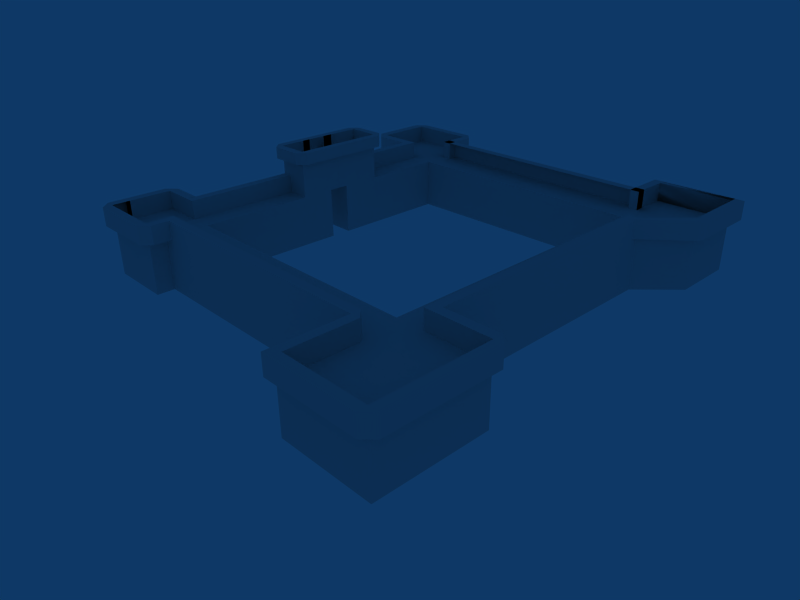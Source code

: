 # Source: castle2.blend  (saved by Blender 2.83.19; exported with 4.5.12 LTS)
import bpy
from mathutils import Matrix  # noqa: F401  (used for matrix-valued properties, if any)

bpy.ops.wm.read_factory_settings(use_empty=True)
scene = bpy.context.scene
scene.name = 'Scene'

# ---- collections
col_collection_1 = bpy.data.collections.new('Collection 1'); scene.collection.children.link(col_collection_1)

# ---- materials (node trees are filled in below, after node groups)
mat_material_001 = bpy.data.materials.new('Material.001')
mat_material_001.alpha_threshold = 0.0
mat_material_001.roughness = 0.5
mat_material_001.specular_intensity = 0.0
mat_material_001.line_color = (0.0, 0.0, 0.0, 1.0)

# ---- material node trees

# ---- world
world_world = bpy.data.worlds.new('World'); scene.world = world_world
world_world.color = (0.05656, 0.2208, 0.4)
world_world.use_sun_shadow = False
world_world.sun_shadow_jitter_overblur = 0.0
world_world.cycles.sampling_method = 'MANUAL'
world_world.cycles.sample_map_resolution = 256

# ---- cameras
cam_camera = bpy.data.cameras.new('Camera')
cam_camera.passepartout_alpha = 0.2
cam_camera.clip_end = 100.0
cam_camera.lens = 35.0
cam_camera.ortho_scale = 7.314
cam_camera.show_passepartout = False
cam_camera.show_safe_areas = True
cam_camera.dof.focus_distance = 0.0
cam_camera.dof.aperture_fstop = 128.0

# ---- lights
light_spot = bpy.data.lights.new('Spot', 'POINT')
light_spot.transmission_factor = 0.0
light_spot.cutoff_distance = 30.0
light_spot.energy = 246.0
light_spot.shadow_buffer_clip_start = 1.001
light_spot.shadow_soft_size = 1.0
light_spot.shadow_maximum_resolution = 0.006
light_spot.use_absolute_resolution = True
light_spot.cycles.use_multiple_importance_sampling = False

# ---- meshes
me_cube_002 = bpy.data.meshes.new('Cube.002')
me_cube_002.from_pydata([(10.0, 1.0, -2.0), (10.0, -1.0, -2.0), (-10.0, -1.0, -2.0), (-10.0, 1.0, -2.0), (10.0, 1.0, 2.0), (10.0, -1.0, 2.0), (-10.0, -1.0, 2.0), (-10.0, 1.0, 2.0), (15.7, 1.0, -2.0), (15.7, 1.0, 2.0), (15.7, -1.0, -2.0), (15.7, -1.0, 2.0), (15.7, 3.98, -2.0), (10.0, 3.98, -2.0), (15.7, 3.98, 2.0), (10.0, 3.98, 2.0), (10.02, -3.824, 2.0), (12.87, -3.824, 2.0), (12.87, -3.824, -2.0), (10.02, -3.824, -2.0), (10.02, -23.67, -2.0), (10.02, -23.67, 2.0), (12.87, -23.67, -2.0), (12.87, -23.67, 2.0), (10.02, -26.91, 2.0), (12.87, -26.91, 2.0), (12.87, -26.91, -2.0), (10.02, -26.91, -2.0), (-10.01, -26.91, 2.0), (-10.01, -26.91, -2.0), (-10.01, -23.69, -2.0), (-10.01, -23.69, 2.0), (16.99, -26.91, -2.0), (16.99, -23.67, -2.0), (16.99, -26.91, 2.0), (16.99, -23.67, 2.0), (16.99, -31.83, 2.0), (12.87, -31.83, 2.0), (16.99, -31.83, -2.0), (12.87, -31.83, -2.0), (10.02, -31.83, 2.0), (10.02, -31.83, -2.0), (-12.55, 1.0, -2.0), (-12.55, 1.0, 2.0), (-12.55, -1.0, -2.0), (-12.55, -1.0, 2.0), (-15.53, -1.0, -2.0), (-15.53, 1.0, -2.0), (-15.53, -1.0, 2.0), (-15.53, 1.0, 2.0), (-15.53, 3.569, -2.0), (-15.53, 3.569, 2.0), (-12.55, 3.569, 2.0), (-12.55, 3.569, -2.0), (-10.0, 3.569, 2.0), (-10.0, 3.569, -2.0), (-12.55, -23.69, -2.0), (-10.01, -23.69, -2.0), (-12.55, -23.69, 2.0), (-10.01, -23.69, 2.0), (-12.55, -23.69, 2.0), (-12.55, -23.69, -2.0), (-12.54, -26.91, 2.0), (-12.54, -26.91, -2.0), (-15.16, -26.91, -2.0), (-15.16, -26.91, 2.0), (-15.16, -23.67, -2.0), (-15.16, -23.67, 2.0), (-15.16, -28.27, -2.0), (-12.54, -28.27, -2.0), (-15.16, -28.27, 2.0), (-12.54, -28.27, 2.0), (-10.01, -28.27, -2.0), (-10.01, -28.27, 2.0), (10.0, 1.0, 3.43), (-10.0, 1.0, 3.43), (15.7, 1.0, 3.43), (15.7, -1.0, 3.43), (15.7, 3.98, 3.43), (10.0, 3.98, 3.43), (12.87, -3.824, 3.43), (12.87, -23.67, 3.43), (10.02, -26.91, 3.43), (-10.01, -26.91, 3.43), (16.99, -26.91, 3.43), (16.99, -23.67, 3.43), (16.99, -31.83, 3.43), (12.87, -31.83, 3.43), (10.02, -31.83, 3.43), (-15.53, -1.0, 3.43), (-15.53, 1.0, 3.43), (-12.55, -1.0, 3.43), (-15.53, 3.569, 3.43), (-12.55, 3.569, 3.43), (-10.0, 3.569, 3.43), (-12.55, -23.69, 3.43), (-12.55, -23.69, 3.43), (-15.16, -23.67, 3.43), (-15.16, -26.91, 3.43), (-15.16, -28.27, 3.43), (-12.54, -28.27, 3.43), (-10.01, -28.27, 3.43), (-9.302, -28.27, 2.0), (-9.302, -26.91, 2.0), (-9.302, -26.91, 3.43), (-9.302, -28.27, 3.43), (-12.54, -28.98, 2.0), (-10.01, -28.98, 2.0), (-10.01, -28.98, 3.43), (-12.54, -28.98, 3.43), (-15.16, -28.98, 2.0), (-12.54, -28.98, 2.0), (-12.54, -28.98, 3.43), (-15.16, -28.98, 3.43), (-15.87, -28.27, 2.0), (-15.87, -26.91, 2.0), (-15.87, -26.91, 3.43), (-15.87, -28.27, 3.43), (-15.87, -23.67, 2.0), (-15.87, -26.91, 2.0), (-15.87, -26.91, 3.43), (-15.87, -23.67, 3.43), (-12.54, -22.98, 2.0), (-15.15, -22.96, 2.0), (-15.15, -22.96, 3.43), (-12.54, -22.98, 3.43), (-11.84, -23.68, 2.0), (-11.84, -0.9998, 2.0), (-11.84, -0.9998, 3.43), (-11.84, -23.68, 3.43), (-10.0, 4.279, 2.0), (-12.55, 4.279, 2.0), (-12.55, 4.279, 3.43), (-10.0, 4.279, 3.43), (-9.29, 1.0, 2.0), (-9.29, 3.569, 2.0), (-9.29, 3.569, 3.43), (-9.29, 1.0, 3.43), (-12.55, 4.279, 2.0), (-15.53, 4.279, 2.0), (-15.53, 4.279, 3.43), (-12.55, 4.279, 3.43), (-16.28, 1.0, 2.0), (-16.28, 3.569, 2.0), (-16.28, 3.569, 3.43), (-16.28, 1.0, 3.43), (-15.53, -1.71, 2.0), (-12.55, -1.71, 2.0), (-12.55, -1.71, 3.43), (-15.53, -1.71, 3.43), (-16.28, 1.0, 2.0), (-16.28, -1.0, 2.0), (-16.28, -1.0, 3.43), (-16.28, 1.0, 3.43), (10.02, -32.54, 2.0), (12.87, -32.54, 2.0), (12.87, -32.54, 3.43), (10.02, -32.54, 3.43), (10.73, -31.83, 2.0), (10.73, -26.91, 2.0), (10.73, -26.91, 3.43), (10.73, -31.83, 3.43), (17.7, -31.83, 2.0), (17.7, -26.91, 2.0), (17.7, -26.91, 3.43), (17.7, -31.83, 3.43), (12.87, -32.54, 2.0), (16.99, -32.54, 2.0), (16.99, -32.54, 3.43), (12.87, -32.54, 3.43), (16.99, -22.96, 2.0), (12.87, -22.96, 2.0), (12.87, -22.96, 3.43), (16.99, -22.96, 3.43), (17.7, -26.91, 2.0), (17.7, -23.67, 2.0), (17.7, -23.67, 3.43), (17.7, -26.91, 3.43), (10.02, -26.2, 2.0), (-10.01, -26.2, 2.0), (-10.01, -26.2, 3.43), (10.02, -26.2, 3.43), (12.16, -3.824, 2.0), (12.16, -23.67, 2.0), (12.16, -23.67, 3.43), (12.16, -3.824, 3.43), (12.87, -4.326, 2.0), (16.2, -1.502, 2.0), (16.2, -1.502, 3.43), (12.87, -4.326, 3.43), (9.29, 3.98, 2.0), (9.29, 1.0, 2.0), (9.29, 1.0, 3.43), (9.29, 3.98, 3.43), (16.41, 3.98, 2.0), (16.41, 1.0, 2.0), (16.41, 1.0, 3.43), (16.41, 3.98, 3.43), (16.41, -1.0, 2.0), (16.41, 1.0, 2.0), (16.41, 1.0, 3.43), (16.41, -1.0, 3.43), (10.0, 1.71, 2.0), (-10.0, 1.71, 2.0), (-10.0, 1.71, 3.43), (10.0, 1.71, 3.43), (15.7, 4.472, 2.0), (16.41, 4.472, 2.0), (16.41, 4.472, 3.43), (15.7, 4.472, 3.43), (10.0, 4.472, 2.0), (9.29, 4.472, 2.0), (9.29, 4.472, 3.43), (10.0, 4.472, 3.43), (-10.0, -1.0, -2.0), (-10.0, -1.0, 2.0), (-12.55, -1.0, 2.0), (-12.55, -1.0, -2.0), (-12.55, -1.0, 3.43), (-11.84, -0.9998, 3.43), (-11.84, -0.9998, 2.0), (-12.55, -1.0, 2.0), (-12.55, -7.499, 3.43), (-12.55, -7.499, 2.0), (-11.84, -7.499, 2.0), (-11.84, -7.499, 3.43), (-9.999, -7.499, -2.0), (-12.55, -7.499, -2.0), (-12.55, -7.499, 2.0), (-9.999, -7.499, 2.0), (-11.84, -14.86, 2.0), (-11.84, -14.86, 3.43), (-12.55, -14.86, 3.43), (-12.55, -14.86, 2.0), (-10.01, -14.86, -2.0), (-10.01, -14.86, 2.0), (-12.55, -14.86, -2.0), (-10.01, -12.22, -2.0), (-12.55, -12.22, -2.0), (-12.55, -12.22, 2.0), (-10.01, -12.22, 2.0), (-9.999, -10.6, -2.0), (-9.999, -10.6, 2.0), (-12.55, -10.6, 2.0), (-12.55, -10.6, -2.0), (-9.999, -10.6, 4.789), (-12.55, -10.6, 4.789), (-12.55, -7.499, 4.789), (-9.999, -7.499, 4.789), (-10.01, -12.22, 4.789), (-12.55, -12.22, 4.789), (-10.01, -14.86, 4.789), (-12.55, -14.86, 4.789), (-10.01, -11.37, 2.0), (-10.01, -11.37, 4.789), (-12.55, -11.37, 4.789), (-12.55, -11.37, 2.0), (-12.55, -11.37, 4.789), (-12.55, -11.37, 2.0), (-9.999, -11.37, 4.789), (-9.999, -11.37, 2.0), (-9.999, -10.6, 4.789), (-12.55, -10.6, 4.789), (-12.55, -11.37, 4.789), (-9.999, -11.37, 4.789), (-12.55, -12.22, 4.789), (-10.01, -12.22, 4.789), (-10.01, -11.37, 4.789), (-12.55, -11.37, 4.789), (-12.55, -14.86, 4.789), (-10.01, -14.86, 4.789), (-10.01, -12.22, 4.789), (-12.55, -12.22, 4.789), (-9.999, -7.499, 4.789), (-12.55, -7.499, 4.789), (-12.55, -10.6, 4.789), (-9.999, -10.6, 4.789), (-9.999, -10.6, 5.702), (-12.55, -10.6, 5.702), (-12.55, -11.37, 5.702), (-9.999, -11.37, 5.702), (-12.55, -12.22, 5.702), (-10.01, -12.22, 5.702), (-10.01, -11.37, 5.702), (-12.55, -11.37, 5.702), (-12.55, -14.86, 5.702), (-10.01, -14.86, 5.702), (-10.01, -12.22, 5.702), (-12.55, -12.22, 5.702), (-9.999, -7.499, 5.702), (-12.55, -7.499, 5.702), (-12.55, -10.6, 5.702), (-9.999, -10.6, 5.702), (-10.01, -14.86, 4.789), (-10.01, -14.86, 5.702), (-12.55, -14.86, 5.702), (-12.55, -14.86, 4.789), (-10.01, -15.48, 4.789), (-12.55, -15.48, 4.789), (-12.55, -15.48, 5.702), (-10.01, -15.48, 5.702), (-12.55, -14.86, 4.789), (-12.55, -14.86, 5.702), (-12.55, -14.86, 5.702), (-12.55, -14.86, 4.789), (-12.55, -14.86, 5.702), (-10.01, -14.86, 5.702), (-10.01, -14.86, 5.702), (-12.55, -14.86, 5.702), (-10.01, -14.86, 5.702), (-10.01, -14.86, 4.789), (-10.01, -14.86, 4.789), (-10.01, -14.86, 5.702), (-9.382, -7.499, 4.789), (-9.382, -10.6, 4.789), (-9.382, -10.6, 5.702), (-9.382, -7.499, 5.702), (-13.17, -10.6, 4.789), (-13.17, -7.499, 4.789), (-13.17, -7.499, 5.702), (-13.17, -10.6, 5.702), (-12.55, -6.882, 4.789), (-9.999, -6.882, 4.789), (-9.999, -6.882, 5.702), (-12.55, -6.882, 5.702), (-13.16, -14.86, 4.789), (-13.16, -12.22, 4.789), (-13.16, -12.22, 5.702), (-13.16, -14.86, 5.702), (-9.39, -12.22, 4.789), (-9.39, -14.86, 4.789), (-9.39, -14.86, 5.702), (-9.39, -12.22, 5.702), (-13.16, -12.22, 4.789), (-13.16, -11.37, 4.789), (-13.16, -11.37, 5.702), (-13.16, -12.22, 5.702), (-12.55, -10.75, 4.789), (-10.01, -10.75, 4.789), (-10.01, -10.75, 5.702), (-12.55, -10.75, 5.702), (-9.39, -11.37, 4.789), (-9.39, -12.22, 4.789), (-9.39, -12.22, 5.702), (-9.39, -11.37, 5.702), (-10.01, -12.84, 4.789), (-12.55, -12.84, 4.789), (-12.55, -12.84, 5.702), (-10.01, -12.84, 5.702), (-9.382, -10.6, 4.789), (-9.382, -11.37, 4.789), (-9.382, -11.37, 5.702), (-9.382, -10.6, 5.702), (-13.17, -11.37, 4.789), (-13.17, -10.6, 4.789), (-13.17, -10.6, 5.702), (-13.17, -11.37, 5.702), (-12.55, -9.983, 4.789), (-9.999, -9.983, 4.789), (-9.999, -9.983, 5.702), (-12.55, -9.983, 5.702)], [], [(0, 1, 2, 3), (4, 7, 6, 5), (1, 5, 6, 2), (4, 0, 3, 7), (4, 5, 11, 9), (1, 0, 8, 10), (8, 9, 11, 10), (8, 0, 13, 12), (9, 8, 12, 14), (4, 9, 14, 15), (0, 4, 15, 13), (13, 15, 14, 12), (11, 5, 16, 17), (10, 11, 17, 18), (1, 10, 18, 19), (5, 1, 19, 16), (16, 19, 20, 21), (19, 18, 22, 20), (18, 17, 23, 22), (17, 16, 21, 23), (23, 21, 24, 25), (20, 22, 26, 27), (27, 24, 28, 29), (20, 27, 29, 30), (24, 21, 31, 28), (21, 20, 30, 31), (26, 22, 33, 32), (23, 25, 34, 35), (22, 23, 35, 33), (33, 35, 34, 32), (34, 25, 37, 36), (32, 34, 36, 38), (26, 32, 38, 39), (24, 27, 41, 40), (27, 26, 39, 41), (25, 24, 40, 37), (37, 39, 38, 36), (40, 41, 39, 37), (6, 7, 43, 45), (3, 2, 44, 42), (42, 44, 46, 47), (45, 43, 49, 48), (44, 45, 48, 46), (46, 48, 49, 47), (47, 49, 51, 50), (49, 43, 52, 51), (42, 47, 50, 53), (43, 7, 54, 52), (3, 42, 53, 55), (7, 3, 55, 54), (52, 53, 50, 51), (54, 55, 53, 52), (57, 59, 58, 56), (31, 30, 61, 60), (28, 31, 60, 62), (30, 29, 63, 61), (61, 63, 64, 66), (62, 60, 67, 65), (60, 61, 66, 67), (67, 66, 64, 65), (64, 63, 69, 68), (65, 64, 68, 70), (62, 65, 70, 71), (63, 29, 72, 69), (28, 62, 71, 73), (29, 28, 73, 72), (69, 71, 70, 68), (72, 73, 71, 69), (28, 103, 102, 73), (83, 104, 103, 28), (101, 105, 104, 83), (73, 102, 105, 101), (102, 103, 104, 105), (73, 107, 106, 71), (101, 108, 107, 73), (100, 109, 108, 101), (71, 106, 109, 100), (106, 107, 108, 109), (71, 111, 110, 70), (100, 112, 111, 71), (99, 113, 112, 100), (110, 111, 112, 113), (65, 115, 114, 70), (98, 116, 115, 65), (99, 117, 116, 98), (114, 115, 116, 117), (65, 119, 118, 67), (98, 120, 119, 65), (97, 121, 120, 98), (67, 118, 121, 97), (118, 119, 120, 121), (67, 123, 122, 60), (97, 124, 123, 67), (96, 125, 124, 97), (60, 122, 125, 96), (122, 123, 124, 125), (58, 126, 129, 95), (52, 131, 130, 54), (93, 132, 131, 52), (94, 133, 132, 93), (54, 130, 133, 94), (130, 131, 132, 133), (54, 135, 134, 7), (94, 136, 135, 54), (75, 137, 136, 94), (7, 134, 137, 75), (134, 135, 136, 137), (51, 139, 138, 52), (92, 140, 139, 51), (93, 141, 140, 92), (52, 138, 141, 93), (138, 139, 140, 141), (51, 143, 142, 49), (92, 144, 143, 51), (90, 145, 144, 92), (49, 142, 145, 90), (142, 143, 144, 145), (45, 147, 146, 48), (91, 148, 147, 45), (89, 149, 148, 91), (48, 146, 149, 89), (146, 147, 148, 149), (48, 151, 150, 49), (89, 152, 151, 48), (90, 153, 152, 89), (49, 150, 153, 90), (150, 151, 152, 153), (37, 155, 154, 40), (87, 156, 155, 37), (88, 157, 156, 87), (40, 154, 157, 88), (154, 155, 156, 157), (24, 159, 158, 40), (82, 160, 159, 24), (88, 161, 160, 82), (40, 158, 161, 88), (158, 159, 160, 161), (34, 163, 162, 36), (84, 164, 163, 34), (86, 165, 164, 84), (36, 162, 165, 86), (162, 163, 164, 165), (36, 167, 166, 37), (86, 168, 167, 36), (87, 169, 168, 86), (37, 166, 169, 87), (166, 167, 168, 169), (23, 171, 170, 35), (81, 172, 171, 23), (85, 173, 172, 81), (35, 170, 173, 85), (170, 171, 172, 173), (35, 175, 174, 34), (85, 176, 175, 35), (84, 177, 176, 85), (34, 174, 177, 84), (174, 175, 176, 177), (28, 179, 178, 24), (83, 180, 179, 28), (82, 181, 180, 83), (24, 178, 181, 82), (178, 179, 180, 181), (23, 183, 182, 17), (81, 184, 183, 23), (80, 185, 184, 81), (17, 182, 185, 80), (182, 183, 184, 185), (11, 187, 186, 17), (77, 188, 187, 11), (80, 189, 188, 77), (17, 186, 189, 80), (186, 187, 188, 189), (4, 191, 190, 15), (74, 192, 191, 4), (79, 193, 192, 74), (190, 191, 192, 193), (9, 195, 194, 14), (76, 196, 195, 9), (78, 197, 196, 76), (194, 195, 196, 197), (9, 199, 198, 11), (76, 200, 199, 9), (77, 201, 200, 76), (11, 198, 201, 77), (198, 199, 200, 201), (7, 203, 202, 4), (75, 204, 203, 7), (74, 205, 204, 75), (4, 202, 205, 74), (202, 203, 204, 205), (24, 82, 83, 28), (28, 73, 101, 83), (71, 100, 101, 73), (70, 99, 100, 71), (65, 67, 97, 98), (60, 96, 97, 67), (101, 105, 108), (73, 102, 107), (102, 105, 108, 107), (99, 113, 117), (70, 110, 114), (110, 113, 117, 114), (97, 121, 124), (67, 118, 123), (118, 121, 124, 123), (24, 40, 88, 82), (82, 160, 181), (24, 159, 178), (159, 160, 181, 178), (37, 40, 88, 87), (36, 37, 87, 86), (36, 162, 167), (86, 165, 168), (162, 165, 168, 167), (34, 36, 86, 84), (34, 84, 85, 35), (23, 35, 85, 81), (85, 173, 176), (35, 170, 175), (170, 173, 176, 175), (17, 80, 81, 23), (77, 188, 201), (11, 187, 198), (187, 188, 201, 198), (4, 15, 79, 74), (9, 14, 78, 76), (194, 207, 206, 14), (197, 208, 207, 194), (78, 209, 208, 197), (206, 207, 208, 209), (190, 211, 210, 15), (193, 212, 211, 190), (79, 213, 212, 193), (210, 211, 212, 213), (213, 79, 78, 209), (79, 15, 14, 78), (15, 210, 206, 14), (210, 213, 209, 206), (92, 140, 144), (51, 139, 143), (139, 140, 144, 143), (7, 75, 94, 54), (52, 54, 94, 93), (51, 52, 93, 92), (48, 146, 151), (89, 149, 152), (146, 149, 152, 151), (45, 48, 89, 91), (48, 49, 90, 89), (49, 90, 92, 51), (54, 130, 135), (94, 133, 136), (130, 133, 136, 135), (6, 215, 214, 2), (45, 216, 215, 6), (44, 217, 216, 45), (2, 214, 217, 44), (128, 219, 218, 91), (127, 220, 219, 128), (45, 221, 220, 127), (91, 218, 221, 45), (221, 218, 222, 223), (220, 221, 223, 224), (219, 220, 224, 225), (218, 219, 225, 222), (217, 214, 226, 227), (216, 217, 227, 228), (215, 216, 228, 229), (214, 215, 229, 226), (222, 225, 224, 223), (129, 126, 230, 231), (95, 129, 231, 232), (126, 58, 233, 230), (58, 95, 232, 233), (59, 57, 234, 235), (58, 59, 235, 233), (56, 58, 233, 236), (57, 56, 236, 234), (232, 231, 230, 233), (234, 236, 238, 237), (236, 233, 239, 238), (235, 234, 237, 240), (238, 239, 240, 237), (226, 229, 242, 241), (228, 227, 244, 243), (227, 226, 241, 244), (241, 242, 243, 244), (228, 243, 246, 247), (242, 229, 248, 245), (235, 240, 249, 251), (239, 233, 252, 250), (233, 235, 251, 252), (229, 228, 247, 248), (249, 240, 253, 254), (239, 250, 255, 256), (246, 243, 258, 257), (242, 245, 259, 260), (243, 242, 260, 258), (240, 239, 256, 253), (253, 256, 255, 254), (258, 260, 259, 257), (246, 262, 261, 245), (257, 263, 262, 246), (259, 264, 263, 257), (245, 261, 264, 259), (261, 262, 263, 264), (249, 266, 265, 250), (254, 267, 266, 249), (255, 268, 267, 254), (250, 265, 268, 255), (265, 266, 267, 268), (251, 270, 269, 252), (249, 271, 270, 251), (250, 272, 271, 249), (252, 269, 272, 250), (269, 270, 271, 272), (247, 274, 273, 248), (246, 275, 274, 247), (245, 276, 275, 246), (248, 273, 276, 245), (273, 274, 275, 276), (270, 269, 296, 293), (296, 298, 297, 293), (295, 299, 298, 296), (294, 300, 299, 295), (293, 297, 300, 294), (297, 298, 299, 300), (285, 302, 301, 269), (295, 303, 302, 285), (296, 304, 303, 295), (269, 301, 304, 296), (301, 302, 303, 304), (286, 306, 305, 285), (294, 307, 306, 286), (295, 308, 307, 294), (285, 305, 308, 295), (305, 306, 307, 308), (270, 310, 309, 286), (293, 311, 310, 270), (294, 312, 311, 293), (286, 309, 312, 294), (309, 310, 311, 312), (276, 314, 313, 273), (292, 315, 314, 276), (289, 316, 315, 292), (273, 313, 316, 289), (313, 314, 315, 316), (274, 318, 317, 275), (290, 319, 318, 274), (291, 320, 319, 290), (275, 317, 320, 291), (317, 318, 319, 320), (273, 322, 321, 274), (289, 323, 322, 273), (290, 324, 323, 289), (274, 321, 324, 290), (321, 322, 323, 324), (272, 326, 325, 269), (288, 327, 326, 272), (285, 328, 327, 288), (269, 325, 328, 285), (325, 326, 327, 328), (270, 330, 329, 271), (286, 331, 330, 270), (287, 332, 331, 286), (271, 329, 332, 287), (329, 330, 331, 332), (268, 334, 333, 265), (284, 335, 334, 268), (281, 336, 335, 284), (265, 333, 336, 281), (333, 334, 335, 336), (267, 338, 337, 268), (283, 339, 338, 267), (268, 337, 340, 284), (266, 342, 341, 267), (282, 343, 342, 266), (283, 344, 343, 282), (267, 341, 344, 283), (341, 342, 343, 344), (265, 346, 345, 266), (281, 347, 346, 265), (266, 345, 348, 282), (264, 350, 349, 261), (280, 351, 350, 264), (277, 352, 351, 280), (261, 349, 352, 277), (349, 350, 351, 352), (262, 354, 353, 263), (278, 355, 354, 262), (279, 356, 355, 278), (263, 353, 356, 279), (353, 354, 355, 356), (261, 358, 357, 262), (277, 359, 358, 261), (262, 357, 360, 278), (286, 294, 300, 331), (270, 293, 297, 330), (300, 297, 330, 331), (289, 316, 323), (273, 313, 322), (313, 316, 323, 322), (285, 295, 299, 328), (269, 296, 298, 325), (299, 298, 325, 328), (290, 319, 324), (274, 318, 321), (318, 319, 324, 321), (273, 289, 292, 276), (273, 274, 290, 289), (274, 275, 291, 290), (269, 285, 288, 272), (268, 265, 281, 284), (267, 283, 282, 266), (270, 271, 287, 286), (293, 307, 308, 296)])
me_cube_002.polygons.foreach_set('use_smooth', [0, 0, 0, 0, 0, 0, 0, 0, 0, 0, 0, 0, 0, 0, 0, 0, 0, 0, 0, 0, 0, 0, 0, 0, 0, 0, 0, 0, 0, 0, 0, 0, 0, 0, 0, 0, 0, 0, 0, 0, 0, 0, 0, 0, 0, 0, 0, 0, 0, 0, 0, 0, 0, 0, 0, 0, 0, 0, 0, 0, 0, 0, 0, 0, 0, 0, 0, 0, 0, 0, 0, 0, 0, 0, 0, 0, 0, 0, 0, 0, 0, 0, 0, 0, 0, 0, 0, 0, 0, 0, 0, 0, 0, 0, 0, 0, 0, 0, 0, 0, 0, 0, 0, 0, 0, 0, 0, 0, 0, 0, 0, 0, 0, 0, 0, 0, 0, 0, 0, 0, 0, 0, 0, 0, 0, 0, 0, 0, 0, 0, 0, 0, 0, 0, 0, 0, 0, 0, 0, 0, 0, 0, 0, 0, 0, 0, 0, 0, 0, 0, 0, 0, 0, 0, 0, 0, 0, 0, 0, 0, 0, 0, 0, 0, 0, 0, 0, 0, 0, 0, 0, 0, 0, 0, 0, 0, 0, 0, 0, 0, 0, 0, 0, 0, 0, 0, 0, 0, 0, 0, 0, 0, 0, 0, 0, 0, 0, 0, 0, 0, 0, 0, 0, 0, 0, 0, 0, 0, 0, 0, 0, 0, 0, 0, 0, 0, 0, 0, 0, 0, 0, 0, 0, 0, 0, 0, 0, 0, 0, 0, 0, 0, 0, 0, 1, 1, 1, 1, 0, 0, 0, 0, 0, 0, 0, 0, 0, 0, 0, 0, 0, 0, 0, 0, 0, 0, 0, 0, 0, 0, 0, 0, 0, 0, 0, 0, 0, 0, 0, 0, 0, 0, 0, 0, 0, 0, 0, 0, 0, 0, 0, 0, 0, 0, 0, 0, 0, 0, 0, 0, 0, 0, 0, 0, 0, 0, 0, 0, 0, 0, 0, 0, 0, 0, 0, 0, 0, 0, 0, 0, 0, 0, 0, 0, 0, 0, 0, 0, 0, 0, 0, 0, 0, 0, 0, 0, 0, 0, 0, 0, 0, 0, 0, 0, 0, 0, 0, 0, 0, 0, 0, 0, 0, 0, 0, 0, 0, 0, 0, 0, 0, 0, 0, 0, 0, 0, 0, 0, 0, 0, 0, 0, 0, 0, 0, 0, 0, 0, 0, 0, 0, 0, 0, 0, 0, 0, 0, 0, 0, 0, 0, 0, 0, 0, 0, 0, 0, 0, 0, 0, 0, 0, 0, 0, 0, 0, 0, 0, 0, 0, 0, 0, 0, 0, 0, 0, 0, 0, 0, 0, 0, 0, 0, 0, 0, 0])
_uv = me_cube_002.uv_layers.new(name='UVTex')
_uv.uv.foreach_set('vector', [0.5, 0.0, 0.5, -1.0, -2.432, -1.0, -2.432, 1.192e-07, 0.5, 1.0, -2.432, 1.0, -2.432, 3.576e-07, 0.5, -2.384e-07, 0.5, 0.5, 0.5, 2.5, -2.432, 2.5, -2.432, 0.5, 0.5, 0.5, 0.5, -1.5, -2.432, -1.5, -2.432, 0.5, 0.5, 1.0, 0.5, -2.384e-07, 1.336, -2.384e-07, 1.336, 1.0, 0.5, 2.98e-08, 0.5, 1.0, 1.336, 1.0, 1.336, 2.98e-08, 0.3534, 0.5, 0.3534, 2.5, 0.06014, 2.5, 0.06014, 0.5, 0.4558, 0.0, -0.3797, 0.0, -0.3797, 1.49, 0.4558, 1.49, 0.6466, 0.5, 0.6466, -1.5, 1.084, -1.5, 1.084, 0.5, 0.5, 1.0, 1.336, 1.0, 1.336, 2.49, 0.5, 2.49, 0.3534, 0.5, 0.3534, 2.5, 0.7903, 2.5, 0.7903, 0.5, 0.5, 0.5, 0.5, 2.5, 1.336, 2.5, 1.336, 0.5, 0.4558, 1.0, -0.3797, 1.0, -0.3771, -0.4119, 0.04078, -0.4119, 0.4558, 0.5, 0.4558, 2.5, 0.04078, 2.5, 0.04067, 0.5, 0.5, 2.98e-08, 1.336, 2.98e-08, 0.9204, -1.412, 0.5026, -1.412, 0.6466, 0.5, 0.6466, -1.5, 0.2326, -1.5, 0.2326, 0.5, 0.5258, 0.5, 0.5258, -1.5, -2.384, -1.5, -2.384, 0.5, 0.5026, 0.5881, 0.9204, 0.5881, 0.9204, -9.334, 0.5026, -9.334, 0.5258, 0.5, 0.5258, 2.5, -2.384, 2.5, -2.384, 0.5, 0.6273, 0.5881, 0.2094, 0.5881, 0.2094, -9.334, 0.6273, -9.334, 0.6273, 0.6662, 0.2094, 0.6662, 0.2094, -0.9566, 0.6272, -0.9566, 0.5026, 0.6662, 0.9204, 0.6662, 0.9204, -0.9566, 0.5026, -0.9566, 0.5026, 0.5, 0.5026, 2.5, -2.434, 2.5, -2.434, 0.5, 0.5026, 0.6662, 0.5026, -0.9566, -2.434, -0.9566, -2.433, 0.6574, 0.5026, 0.04338, 0.5026, 1.666, -2.433, 1.657, -2.434, 0.04338, 0.5026, 0.5, 0.5026, -1.5, -2.433, -1.5, -2.433, 0.5, 0.6272, 0.04338, 0.6272, 1.666, 1.232, 1.666, 1.232, 0.04338, 0.6273, 0.6662, 0.6272, -0.9566, 1.232, -0.9566, 1.232, 0.6662, 0.6272, 0.5, 0.6273, 2.5, 1.232, 2.5, 1.232, 0.5, 0.5487, 0.5, 0.5487, 2.5, 0.07286, 2.5, 0.07286, 0.5, 0.6453, 0.04338, 0.04067, 0.04338, 0.04067, -2.416, 0.6453, -2.416, 0.3661, 0.5, 0.3661, 2.5, -0.3549, 2.5, -0.3549, 0.5, 0.6272, 0.04338, 1.232, 0.04338, 1.232, -2.416, 0.6272, -2.416, 0.3661, 0.5, 0.3661, -1.5, -0.3549, -1.5, -0.3549, 0.5, 0.5026, 0.04338, 0.9204, 0.04338, 0.9204, -2.416, 0.5026, -2.416, 0.6272, 0.04338, 0.2094, 0.04338, 0.2094, -2.416, 0.6272, -2.416, 0.6272, 0.5, 0.6272, -1.5, 1.232, -1.5, 1.232, 0.5, 0.5026, 0.5, 0.5026, -1.5, 0.9204, -1.5, 0.9204, 0.5, 0.5, 3.576e-07, 0.5, 1.0, 0.1258, 1.0, 0.1258, 4.917e-06, 0.5, 1.192e-07, 0.5, -1.0, 0.1258, -1.0, 0.1258, 4.768e-06, 0.419, 4.768e-06, 0.419, -1.0, -0.0178, -1.0, -0.0178, 1.001e-05, 0.419, 4.917e-06, 0.419, 1.0, -0.0178, 1.0, -0.0178, 1.025e-05, 0.419, 0.5, 0.419, 2.5, -0.0178, 2.5, -0.0178, 0.5, 0.3534, 0.5, 0.3534, 2.5, 0.6466, 2.5, 0.6466, 0.5, 0.3534, 0.5, 0.3534, 2.5, 0.7301, 2.5, 0.7301, 0.5, 0.5687, 1.001e-05, 1.005, 4.768e-06, 1.005, 1.285, 0.5687, 1.285, 0.419, 4.768e-06, -0.0178, 1.001e-05, -0.0178, 1.285, 0.419, 1.285, 0.419, 4.768e-06, 0.7932, 1.192e-07, 0.7932, 1.285, 0.419, 1.285, 0.5, 1.192e-07, 0.1258, 4.768e-06, 0.1258, 1.285, 0.5, 1.285, 0.3534, 0.5, 0.3534, -1.5, 0.7301, -1.5, 0.7301, 0.5, 0.419, 0.5, 0.419, -1.5, -0.0178, -1.5, -0.0178, 0.5, 0.5, 0.5, 0.5, -1.5, 0.1258, -1.5, 0.1258, 0.5, 0.4991, 0.5, 0.4991, 2.5, 0.1267, 2.5, 0.1267, 0.5, 0.4991, 0.5, 0.4991, -1.5, 0.1267, -1.5, 0.1267, 0.5, 0.4983, 0.04338, 0.4991, 1.657, 0.1267, 1.657, 0.1276, 0.04338, 0.4991, 0.6574, 0.4983, -0.9566, 0.1276, -0.9566, 0.1267, 0.6574, 0.4199, 0.6574, 0.4209, -0.9566, 0.03735, -0.9566, 0.03735, 0.6662, 0.4209, 0.04338, 0.4199, 1.657, 0.03735, 1.666, 0.03735, 0.04338, 0.4199, 0.5, 0.4199, -1.5, 0.03735, -1.5, 0.03735, 0.5, 0.5487, 0.5, 0.5487, -1.5, 0.07286, -1.5, 0.07286, 0.5, 0.6238, 0.04338, 1.007, 0.04338, 1.007, -0.6365, 0.6238, -0.6365, 0.3661, 0.5, 0.3661, -1.5, 0.1667, -1.5, 0.1667, 0.5, 0.4209, 0.04338, 0.03735, 0.04338, 0.03735, -0.6365, 0.4209, -0.6365, 0.4209, 0.04338, 0.7915, 0.04338, 0.7915, -0.6365, 0.4209, -0.6365, 0.4983, 0.04338, 0.1276, 0.04338, 0.1276, -0.6365, 0.4983, -0.6365, 0.3661, 0.5, 0.3661, 2.5, 0.1667, 2.5, 0.1667, 0.5, 0.4209, 0.5, 0.4209, 2.5, 0.03735, 2.5, 0.03735, 0.5, 0.4983, 0.5, 0.4983, 2.5, 0.1276, 2.5, 0.1276, 0.5, 0.4983, 0.04338, 0.6023, 0.04338, 0.6023, -0.6365, 0.4983, -0.6365, 0.4983, 0.2151, 0.6023, 0.2151, 0.6023, -0.5, 0.4983, -0.5, 0.4983, 0.3635, 0.6023, 0.3635, 0.6023, 1.043, 0.4983, 1.043, 0.4983, 0.5, 0.6023, 0.5, 0.6023, 1.215, 0.4983, 1.215, 0.46, 0.5, 0.6593, 0.5, 0.6593, 1.215, 0.46, 1.215, 0.4983, 0.3635, 0.4983, 0.008641, 0.1276, 0.008641, 0.1276, 0.3635, 0.46, 0.2151, 0.3559, 0.2151, 0.3559, -0.5, 0.46, -0.5, 0.4209, 0.3635, 0.4209, 0.008641, 0.7915, 0.008641, 0.7915, 0.3635, 0.46, 0.5, 0.3559, 0.5, 0.3559, 1.215, 0.46, 1.215, 0.4209, 0.5, 0.7915, 0.5, 0.7915, 1.215, 0.4209, 1.215, 0.4209, 0.3635, 0.4209, 0.008641, 0.03735, 0.008641, 0.03735, 0.3635, 0.46, 0.2151, 0.3559, 0.2151, 0.3559, -0.5, 0.46, -0.5, 0.6238, 0.3635, 0.6238, 0.008641, 1.007, 0.008641, 1.007, 0.3635, 0.6238, 0.5, 1.007, 0.5, 1.007, 1.215, 0.6238, 1.215, 0.6238, 0.04338, 0.5195, 0.04338, 0.5195, -0.6365, 0.6238, -0.6365, 0.6238, 0.2151, 0.5195, 0.2151, 0.5195, -0.5, 0.6238, -0.5, 0.6238, 0.3635, 0.5195, 0.3635, 0.5195, 1.043, 0.6238, 1.043, 0.46, 0.5, 0.6593, 0.5, 0.6593, 1.215, 0.46, 1.215, 0.6238, 0.04338, 0.5195, 0.04338, 0.5195, 1.666, 0.6238, 1.666, 0.6238, 0.2151, 0.5195, 0.2151, 0.5195, -0.5, 0.6238, -0.5, 0.6238, 0.6662, 0.5195, 0.6662, 0.5195, -0.9566, 0.6238, -0.9566, 0.6238, 0.5, 0.5195, 0.5, 0.5195, 1.215, 0.6238, 1.215, 0.5487, 0.5, 0.07286, 0.5, 0.07286, 1.215, 0.5487, 1.215, 0.6238, 0.6662, 0.6245, 1.021, 1.007, 1.012, 1.006, 0.6574, 0.5487, 0.2151, 0.6528, 0.2151, 0.6528, -0.5, 0.5487, -0.5, 0.4199, 0.6574, 0.4206, 1.012, 0.03805, 1.021, 0.03735, 0.6662, 0.5462, 0.5, 0.6502, 0.5, 0.6502, 1.215, 0.5462, 1.215, 0.4206, 0.5, 0.03805, 0.5, 0.03805, 1.215, 0.4206, 1.215, 0.4199, 0.5, 0.524, 0.5, 0.524, 1.215, 0.4199, 1.215, 0.419, 0.2847, 0.419, 0.6396, 0.7932, 0.6396, 0.7932, 0.2847, 0.4369, 0.2151, 0.5409, 0.2151, 0.5409, -0.5, 0.4369, -0.5, 0.5, 0.2847, 0.5, 0.6396, 0.1258, 0.6396, 0.1258, 0.2847, 0.4369, 0.5, 0.5409, 0.5, 0.5409, 1.215, 0.4369, 1.215, 0.5, 0.5, 0.1258, 0.5, 0.1258, 1.215, 0.5, 1.215, 0.5, 0.2847, 0.6041, 0.2847, 0.604, -1.0, 0.5, -1.0, 0.5, 0.2151, 0.6041, 0.2151, 0.6041, -0.5, 0.5, -0.5, 0.5, 1.192e-07, 0.604, -1.192e-06, 0.6041, 1.285, 0.5, 1.285, 0.5, 0.5, 0.604, 0.5, 0.604, 1.215, 0.5, 1.215, 0.6466, 0.5, 1.023, 0.5, 1.023, 1.215, 0.6466, 1.215, 0.5687, 0.2847, 0.5687, 0.6396, 1.005, 0.6396, 1.005, 0.2847, 0.4369, 0.2151, 0.5409, 0.2151, 0.5409, -0.5, 0.4369, -0.5, 0.419, 0.2847, 0.419, 0.6396, -0.01779, 0.6396, -0.0178, 0.2847, 0.4369, 0.5, 0.5409, 0.5, 0.5409, 1.215, 0.4369, 1.215, 0.419, 0.5, -0.01779, 0.5, -0.01779, 1.215, 0.419, 1.215, 0.5687, 0.2847, 0.4591, 0.2847, 0.4591, -1.0, 0.5687, -1.0, 0.5687, 0.2151, 0.4591, 0.2151, 0.4591, -0.5, 0.5687, -0.5, 0.5687, 1.001e-05, 0.4591, 8.702e-06, 0.4591, 1.285, 0.5687, 1.285, 0.5687, 0.5, 0.4591, 0.5, 0.4591, 1.215, 0.5687, 1.215, 0.3534, 0.5, 0.7301, 0.5, 0.7301, 1.215, 0.3534, 1.215, 0.419, 4.917e-06, 0.419, -0.3548, -0.0178, -0.3548, -0.0178, 1.025e-05, 0.3534, 0.2151, 0.2493, 0.2151, 0.2493, -0.5, 0.3534, -0.5, 0.5687, 1.025e-05, 0.5687, -0.3548, 1.005, -0.3548, 1.005, 4.917e-06, 0.3534, 0.5, 0.2493, 0.5, 0.2493, 1.215, 0.3534, 1.215, 0.5687, 0.5, 1.005, 0.5, 1.005, 1.215, 0.5687, 1.215, 0.5687, 1.025e-05, 0.4591, 1.24e-05, 0.4591, 1.0, 0.5687, 1.0, 0.5687, 0.2151, 0.4591, 0.2151, 0.4591, -0.5, 0.5687, -0.5, 0.5687, 1.001e-05, 0.4591, 1.216e-05, 0.4591, -1.0, 0.5687, -1.0, 0.5687, 0.5, 0.4591, 0.5, 0.4591, 1.215, 0.5687, 1.215, 0.3534, 0.5, 0.06015, 0.5, 0.06015, 1.215, 0.3534, 1.215, 0.6272, 0.5845, 0.6272, 0.2297, 0.2094, 0.2297, 0.2094, 0.5845, 0.5248, 0.2151, 0.4207, 0.2151, 0.4207, -0.5, 0.5248, -0.5, 0.5026, 0.5845, 0.5026, 0.2297, 0.9204, 0.2297, 0.9204, 0.5845, 0.5248, 0.5, 0.4207, 0.5, 0.4207, 1.215, 0.5248, 1.215, 0.5026, 0.5, 0.9204, 0.5, 0.9204, 1.215, 0.5026, 1.215, 0.5026, 0.04338, 0.6067, 0.04338, 0.6067, -2.416, 0.5026, -2.416, 0.5026, 0.2151, 0.6067, 0.2151, 0.6067, -0.5, 0.5026, -0.5, 0.5026, 0.5845, 0.6067, 0.5845, 0.6067, 3.043, 0.5026, 3.043, 0.5026, 0.5, 0.6067, 0.5, 0.6067, 1.215, 0.5026, 1.215, 0.5248, 0.5, 1.246, 0.5, 1.246, 1.215, 0.5248, 1.215, 0.6453, 0.04338, 0.7493, 0.04338, 0.7493, -2.416, 0.6453, -2.416, 0.6453, 0.2151, 0.7493, 0.2151, 0.7493, -0.5, 0.6453, -0.5, 0.6453, 0.5845, 0.7493, 0.5845, 0.7493, 3.043, 0.6453, 3.043, 0.6453, 0.5, 0.7493, 0.5, 0.7493, 1.215, 0.6453, 1.215, 0.5248, 0.5, 1.246, 0.5, 1.246, 1.215, 0.5248, 1.215, 0.6453, 0.5845, 0.6453, 0.2297, 0.04067, 0.2297, 0.04067, 0.5845, 0.5248, 0.2151, 0.4207, 0.2151, 0.4207, -0.5, 0.5248, -0.5, 0.6272, 0.5845, 0.6272, 0.2297, 1.232, 0.2297, 1.232, 0.5845, 0.5248, 0.5, 0.4207, 0.5, 0.4207, 1.215, 0.5248, 1.215, 0.6272, 0.5, 1.232, 0.5, 1.232, 1.215, 0.6272, 1.215, 0.6273, 0.6662, 0.6272, 1.021, 1.232, 1.021, 1.232, 0.6662, 0.5487, 0.2151, 0.6528, 0.2151, 0.6528, -0.5, 0.5487, -0.5, 0.6453, 0.6662, 0.6453, 1.021, 0.04067, 1.021, 0.04078, 0.6662, 0.5487, 0.5, 0.6528, 0.5, 0.6528, 1.215, 0.5487, 1.215, 0.6453, 0.5, 0.04067, 0.5, 0.04067, 1.215, 0.6453, 1.215, 0.6453, 0.6662, 0.7493, 0.6662, 0.7493, -0.9566, 0.6453, -0.9566, 0.6453, 0.2151, 0.7493, 0.2151, 0.7493, -0.5, 0.6453, -0.5, 0.6453, 0.04338, 0.7493, 0.04338, 0.7493, 1.666, 0.6453, 1.666, 0.6453, 0.5, 0.7493, 0.5, 0.7493, 1.215, 0.6453, 1.215, 0.3661, 0.5, 0.842, 0.5, 0.842, 1.215, 0.3661, 1.215, 0.4983, 0.04338, 0.4983, 0.3982, 3.435, 0.3982, 3.435, 0.04338, 0.3661, 0.2151, 0.4701, 0.2151, 0.4701, -0.5, 0.3661, -0.5, 0.5026, 0.04338, 0.5026, 0.3982, -2.434, 0.3982, -2.434, 0.04338, 0.3661, 0.5, 0.4701, 0.5, 0.4701, 1.215, 0.3661, 1.215, 0.5026, 0.5, -2.434, 0.5, -2.434, 1.215, 0.5026, 1.215, 0.6273, 0.6662, 0.5231, 0.6662, 0.5231, 10.59, 0.6273, 10.59, 0.6273, 0.2151, 0.5231, 0.2151, 0.5231, -0.5, 0.6273, -0.5, 0.6273, 0.5881, 0.5231, 0.5881, 0.5231, -9.334, 0.6273, -9.334, 0.6273, 0.5, 0.5231, 0.5, 0.5231, 1.215, 0.6273, 1.215, 0.5258, 0.5, -2.384, 0.5, -2.384, 1.215, 0.5258, 1.215, 0.4558, 1.0, 0.5293, 0.7488, 0.04078, -0.6632, 0.04078, -0.4119, 0.6466, 0.2151, 0.5729, 0.2151, 0.5729, -0.5, 0.6466, -0.5, 0.6273, 0.5881, 0.6273, 0.3368, 1.116, 1.749, 1.042, 2.0, 0.5258, 0.5, 0.4521, 0.5, 0.4521, 1.215, 0.5258, 1.215, 0.6273, 0.5, 1.116, 0.5, 1.116, 1.215, 0.6273, 1.215, 0.5, 1.0, 0.396, 1.0, 0.396, 2.49, 0.5, 2.49, 0.5, 0.2151, 0.396, 0.2151, 0.396, -0.5, 0.5, -0.5, 0.5, 0.4899, 0.396, 0.4899, 0.396, -1.0, 0.5, -1.0, 0.497, 0.5, 0.06014, 0.5, 0.06014, 1.215, 0.497, 1.215, 0.4558, 1.0, 0.5595, 1.0, 0.5595, 2.49, 0.4558, 2.49, 0.4558, 0.2151, 0.5595, 0.2151, 0.5595, -0.5, 0.4558, -0.5, 0.4558, 0.4899, 0.5595, 0.4899, 0.5595, -1.0, 0.4558, -1.0, 0.497, 0.5, 0.06014, 0.5, 0.06014, 1.215, 0.497, 1.215, 0.4558, 1.0, 0.5599, 1.0, 0.5599, -1.609e-06, 0.4558, -2.384e-07, 0.4558, 0.2151, 0.5599, 0.2151, 0.5599, -0.5, 0.4558, -0.5, 0.4558, 1.0, 0.5599, 1.0, 0.5599, 2.0, 0.4558, 2.0, 0.4558, 0.5, 0.5599, 0.5, 0.5599, 1.215, 0.4558, 1.215, 0.6466, 0.5, 0.9399, 0.5, 0.9399, 1.215, 0.6466, 1.215, 0.5, 1.192e-07, 0.5, 0.3548, 3.432, 0.3548, 3.432, -2.384e-07, 0.3534, 0.2151, 0.4574, 0.2151, 0.4574, -0.5, 0.3534, -0.5, 0.5, 1.0, 0.5, 1.355, -2.432, 1.355, -2.432, 1.0, 0.6466, 0.5, 0.7507, 0.5, 0.7507, 1.215, 0.6466, 1.215, 0.5, 0.5, -2.432, 0.5, -2.432, 1.215, 0.5, 1.215, 0.5026, 0.5, 0.5026, 1.215, -2.434, 1.215, -2.434, 0.5, 0.3661, 0.5, 0.1667, 0.5, 0.1667, 1.215, 0.3661, 1.215, 0.4209, 0.5, 0.4209, 1.215, 0.7915, 1.215, 0.7915, 0.5, 0.6238, 0.5, 0.6238, 1.215, 1.007, 1.215, 1.007, 0.5, 0.3661, 0.5, 0.842, 0.5, 0.842, 1.215, 0.3661, 1.215, 0.4199, 0.5, 0.4199, 1.215, 0.03735, 1.215, 0.03735, 0.5, 0.4983, 0.3635, 0.6023, 0.3635, 0.4983, 0.008641, 0.4983, 0.3635, 0.6023, 0.3635, 0.4983, 0.008641, 0.6023, 0.5, 0.6023, 1.215, 0.4983, 1.215, 0.4983, 0.5, 0.6238, 0.3635, 0.6238, 0.008641, 0.5195, 0.3635, 0.6238, 0.3635, 0.6238, 0.008641, 0.5195, 0.3635, 0.6238, 0.5, 0.6238, 1.215, 0.5195, 1.215, 0.5195, 0.5, 0.6238, 0.6662, 0.5195, 0.6662, 0.6245, 1.021, 0.6238, 0.6662, 0.5195, 0.6662, 0.6245, 1.021, 0.5195, 0.5, 0.5195, 1.215, 0.6245, 1.215, 0.6245, 0.5, 0.3661, 0.5, -0.3549, 0.5, -0.3549, 1.215, 0.3661, 1.215, 0.5026, 0.04338, 0.6067, 0.04338, 0.5026, 0.3982, 0.5026, 0.04338, 0.6067, 0.04338, 0.5026, 0.3982, 0.6067, 0.5, 0.6067, 1.215, 0.5026, 1.215, 0.5026, 0.5, 0.6272, 0.5, 0.2094, 0.5, 0.2094, 1.215, 0.6272, 1.215, 0.6453, 0.5, 0.04067, 0.5, 0.04067, 1.215, 0.6453, 1.215, 0.6453, 0.5845, 0.7493, 0.5845, 0.6453, 0.2297, 0.6453, 0.5845, 0.7493, 0.5845, 0.6453, 0.2297, 0.4561, 0.5, 0.4561, 1.215, 0.352, 1.215, 0.352, 0.5, 0.3661, 0.5, -0.3549, 0.5, -0.3549, 1.215, 0.3661, 1.215, 0.3661, 0.5, 0.3661, 1.215, 0.842, 1.215, 0.842, 0.5, 0.6273, 0.5, 1.232, 0.5, 1.232, 1.215, 0.6273, 1.215, 0.6453, 0.6662, 0.6453, 1.021, 0.7493, 0.6662, 0.6453, 0.6662, 0.6453, 1.021, 0.7493, 0.6662, 0.6453, 0.5, 0.6453, 1.215, 0.7493, 1.215, 0.7493, 0.5, 0.5258, 0.5, 0.5258, 1.215, -2.384, 1.215, -2.384, 0.5, 0.4558, 1.0, 0.5293, 0.7488, 0.5599, 1.0, 0.4558, 1.0, 0.5293, 0.7488, 0.5599, 1.0, 0.5729, 0.5, 0.5729, 1.215, 0.6466, 1.215, 0.6466, 0.5, 0.6466, 0.5, 1.084, 0.5, 1.084, 1.215, 0.6466, 1.215, 0.6466, 0.5, 1.084, 0.5, 1.084, 1.215, 0.6466, 1.215, 0.5595, 0.4899, 0.5595, 0.7361, 0.4558, 0.7361, 0.4558, 0.4899, 0.497, 0.2151, 0.5692, 0.2151, 0.5692, -0.5, 0.497, -0.5, 0.4558, 0.4899, 0.4558, 0.7361, 0.5595, 0.7361, 0.5595, 0.4899, 0.4558, 0.5, 0.5595, 0.5, 0.5595, 1.215, 0.4558, 1.215, 0.396, 0.4899, 0.396, 0.7361, 0.5, 0.7361, 0.5, 0.4899, 0.497, 0.2151, 0.5692, 0.2151, 0.5692, -0.5, 0.497, -0.5, 0.5, 0.4899, 0.5, 0.7361, 0.396, 0.7361, 0.396, 0.4899, 0.5, 0.5, 0.396, 0.5, 0.396, 1.215, 0.5, 1.215, 0.5, 0.7361, 0.5, 0.4899, 1.336, 0.4899, 1.336, 0.7361, 0.5, 0.2151, 0.5, -0.5, 1.336, -0.5, 1.336, 0.2151, 0.5, 0.4899, 0.5, 0.7361, 1.336, 0.7361, 1.336, 0.4899, 0.5, 0.5, 0.5, 1.215, 1.336, 1.215, 1.336, 0.5, 0.5687, 0.2847, 0.5687, 0.6396, 0.4591, 0.2847, 0.5687, 0.2847, 0.5687, 0.6396, 0.4591, 0.2847, 0.5687, 0.5, 0.5687, 1.215, 0.4591, 1.215, 0.4591, 0.5, 0.3534, 0.5, 0.3534, 1.215, 0.7301, 1.215, 0.7301, 0.5, 0.419, 0.5, 0.7932, 0.5, 0.7932, 1.215, 0.419, 1.215, 0.5687, 0.5, 1.005, 0.5, 1.005, 1.215, 0.5687, 1.215, 0.5687, 1.025e-05, 0.5687, -0.3548, 0.4591, 1.24e-05, 0.5687, 1.025e-05, 0.5687, -0.3548, 0.4591, 1.24e-05, 0.5687, 0.5, 0.5687, 1.215, 0.4591, 1.215, 0.4591, 0.5, 0.419, 0.5, -0.0178, 0.5, -0.0178, 1.215, 0.419, 1.215, 0.3534, 0.5, 0.6466, 0.5, 0.6466, 1.215, 0.3534, 1.215, 0.3534, 0.5, 0.3534, 1.215, 0.7301, 1.215, 0.7301, 0.5, 0.5, 0.2847, 0.5, 0.6396, 0.6041, 0.2847, 0.5, 0.2847, 0.5, 0.6396, 0.6041, 0.2847, 0.5409, 0.5, 0.5409, 1.215, 0.4369, 1.215, 0.4369, 0.5, 0.5, 3.576e-07, 0.5, 3.576e-07, 0.5, 2.98e-08, 0.5, 2.98e-08, 0.419, 4.917e-06, 0.419, 4.917e-06, 0.7932, 3.576e-07, 0.7932, 3.576e-07, 0.419, 4.59e-06, 0.419, 4.59e-06, 0.419, 4.917e-06, 0.419, 4.917e-06, 0.5, 2.98e-08, 0.5, 2.98e-08, 0.1258, 4.59e-06, 0.1258, 4.59e-06, 0.5231, 0.0001042, 0.5231, 0.0001042, 0.419, 4.917e-06, 0.419, 4.917e-06, 0.5231, 0.0001042, 0.5231, 0.0001042, 0.5231, 0.0001042, 0.5231, 0.0001042, 0.419, 4.917e-06, 0.419, 4.917e-06, 0.5231, 0.0001042, 0.5231, 0.0001042, 0.419, 4.917e-06, 0.419, 4.917e-06, 0.419, 4.917e-06, 0.419, 4.917e-06, 0.3534, 0.5, 0.3534, 1.215, -0.5995, 1.215, -0.5995, 0.5, 0.5231, 0.0001042, 0.419, 4.917e-06, 0.4191, -3.25, 0.5232, -3.25, 0.3534, 0.2151, 0.3534, -0.5, -0.5995, -0.5, -0.5995, 0.2151, 0.419, 4.917e-06, 0.5231, 0.0001042, 0.5232, -3.25, 0.4191, -3.25, 0.419, 4.59e-06, 0.7932, 2.98e-08, 0.7934, -3.25, 0.4191, -3.25, 0.3534, 0.5, 0.3534, -1.5, -0.5995, -1.5, -0.5995, 0.5, 0.5, 3.576e-07, 0.1258, 4.917e-06, 0.1259, -3.25, 0.5001, -3.25, 0.3534, 0.5, 0.3534, 2.5, -0.5995, 2.5, -0.5995, 0.5, 0.4191, 0.2151, 0.5232, 0.2151, 0.5232, -0.5, 0.4191, -0.5, 0.5462, 0.2151, 0.5462, -0.5, 1.84, -0.5, 1.84, 0.2151, 0.4199, 0.6574, 0.524, 0.6575, 0.5238, 5.069, 0.4198, 5.069, 0.524, 0.6575, 0.4199, 0.6574, 0.4198, 5.069, 0.5238, 5.069, 0.5462, 0.5, 0.5462, 1.215, 1.84, 1.215, 1.84, 0.5, 0.5462, 0.5, 0.5462, -1.5, 1.84, -1.5, 1.84, 0.5, 0.4199, 0.6574, 0.7924, 0.6574, 0.7922, 5.069, 0.4198, 5.069, 0.5462, 0.5, 0.5462, 2.5, 1.84, 2.5, 1.84, 0.5, 0.4991, 0.6574, 0.1267, 0.6574, 0.1265, 5.069, 0.499, 5.069, 0.4198, 0.2151, 0.5238, 0.2151, 0.5238, -0.5, 0.4198, -0.5, 0.499, 0.06886, 0.1265, 0.06886, 0.1265, 1.389, 0.499, 1.389, 0.3736, 0.5, 0.3736, 2.5, 0.7608, 2.5, 0.7608, 0.5, 0.3736, 0.5, 0.3736, -1.5, 0.7608, -1.5, 0.7608, 0.5, 0.4198, 0.5, 0.4198, 2.5, 0.7922, 2.5, 0.7922, 0.5, 0.5734, 0.5, 0.5734, 2.5, 0.1188, 2.5, 0.1188, 0.5, 0.5734, 0.5, 0.5734, -1.5, 0.1188, -1.5, 0.1188, 0.5, 0.4191, 0.7503, 0.7934, 0.7503, 0.7934, -0.8001, 0.4191, -0.8001, 0.5001, 0.5, 0.5001, 2.5, 0.1259, 2.5, 0.1259, 0.5, 0.5734, 0.5, 0.1188, 0.5, 0.1188, 1.895, 0.5734, 1.895, 0.412, 0.5, 0.8666, 0.5, 0.8666, 1.895, 0.412, 1.895, 0.3736, 0.5, 0.7608, 0.5, 0.7608, 1.895, 0.3736, 1.895, 0.4676, 0.5, 0.08033, 0.5, 0.08033, 1.895, 0.4676, 1.895, 0.4198, 0.5, 0.7922, 0.5, 0.7922, 1.895, 0.4198, 1.895, 0.5001, 0.5, 0.1259, 0.5, 0.1259, 1.895, 0.5001, 1.895, 0.4676, 0.8945, 0.4676, -0.5, 0.5921, -0.5, 0.5921, 0.8945, 0.4676, 0.5, 0.4676, 1.895, 0.5921, 1.895, 0.5921, 0.5, 0.412, 0.8945, 0.412, -0.5, 0.2989, -0.5, 0.2989, 0.8945, 0.412, 0.5, 0.412, 1.895, 0.2989, 1.895, 0.2989, 0.5, 0.4191, 0.1999, 0.7934, 0.1999, 0.7934, -0.186, 0.4191, -0.186, 0.499, 0.3895, 0.1265, 0.3895, 0.1265, 0.814, 0.499, 0.814, 0.499, 0.5, 0.1265, 0.5, 0.1265, 1.895, 0.499, 1.895, 0.4191, 0.5, 0.7934, 0.5, 0.7934, 1.895, 0.4191, 1.895, 0.4191, 0.1999, 0.4191, 0.1999, 0.7934, 0.1999, 0.7934, 0.1999, 0.4191, 0.814, 0.4191, 0.814, 0.4191, 1.2, 0.4191, 1.2, 0.5001, 0.814, 0.5001, 0.814, 0.1259, 0.814, 0.1259, 0.814, 0.5001, 0.1999, 0.5001, 0.1999, 0.5001, -0.186, 0.5001, -0.186, 0.5001, 0.1999, 0.1259, 0.1999, 0.1259, -0.186, 0.5001, -0.186, 0.499, 0.3895, 0.499, 0.3895, 0.1265, 0.3895, 0.1265, 0.3895, 0.499, 0.814, 0.499, 0.814, 0.499, 0.3895, 0.499, 0.3895, 0.4198, 0.814, 0.4198, 0.814, 0.7922, 0.814, 0.7922, 0.814, 0.4198, 0.3895, 0.4198, 0.3895, 0.4198, 0.814, 0.4198, 0.814, 0.4198, 0.3895, 0.7922, 0.3895, 0.7922, 0.814, 0.4198, 0.814, 0.499, 0.06886, 0.499, 0.06886, 0.1265, 0.06886, 0.1265, 0.06886, 0.499, 0.3895, 0.499, 0.3895, 0.499, -0.9311, 0.499, -0.9311, 0.4198, 0.3895, 0.4198, 0.3895, 0.7922, 0.3895, 0.7922, 0.3895, 0.4198, 0.06886, 0.4198, 0.06886, 0.4198, 1.389, 0.4198, 1.389, 0.4198, 0.06886, 0.7922, 0.06886, 0.7922, 1.389, 0.4198, 1.389, 0.4191, 0.7503, 0.4191, 0.7503, 0.7934, 0.7503, 0.7934, 0.7503, 0.4191, 0.1999, 0.4191, 0.1999, 0.4191, 1.75, 0.4191, 1.75, 0.5001, 0.1999, 0.5001, 0.1999, 0.1259, 0.1999, 0.1259, 0.1999, 0.5001, 0.7503, 0.5001, 0.7503, 0.5001, -0.8001, 0.5001, -0.8001, 0.5001, 0.7503, 0.1259, 0.7503, 0.1259, -0.8001, 0.5001, -0.8001, 0.499, 0.06886, 0.1265, 0.06886, 0.1265, 0.06886, 0.499, 0.06886, 0.4198, 0.06886, 0.4198, -0.2397, 0.7922, -0.2397, 0.7922, 0.06886, 0.3736, 0.3511, 0.2831, 0.3511, 0.2831, -0.1055, 0.3736, -0.1055, 0.499, 0.06886, 0.499, -0.2397, 0.1265, -0.2397, 0.1265, 0.06886, 0.3736, 0.8945, 0.2831, 0.8945, 0.2831, 1.351, 0.3736, 1.351, 0.499, 0.8945, 0.1265, 0.8945, 0.1265, 1.351, 0.499, 1.351, 0.4198, 0.06886, 0.4198, 0.06886, 0.4198, 0.06886, 0.4198, 0.06886, 0.4198, 0.06886, 0.4198, 0.06886, 0.4198, 0.06886, 0.4198, 0.06886, 0.4198, 0.06886, 0.4198, 0.06886, 0.4198, 0.06886, 0.4198, 0.06886, 0.4198, 0.06886, 0.4198, 0.06886, 0.4198, 0.06886, 0.4198, 0.06886, 0.4198, 0.06886, 0.4198, 0.06886, 0.4198, 0.06886, 0.4198, 0.06886, 0.499, 0.06886, 0.499, 0.06886, 0.1265, 0.06886, 0.1265, 0.06886, 0.499, 0.06886, 0.499, 0.06886, 0.499, 0.06886, 0.499, 0.06886, 0.4198, 0.06886, 0.4198, 0.06886, 0.7922, 0.06886, 0.7922, 0.06886, 0.4198, 0.06886, 0.4198, 0.06886, 0.4198, 0.06886, 0.4198, 0.06886, 0.4198, 0.06886, 0.7922, 0.06886, 0.7922, 0.06886, 0.4198, 0.06886, 0.499, 0.06886, 0.499, 0.06886, 0.499, 0.06886, 0.499, 0.06886, 0.499, 0.06886, 0.499, 0.06886, 0.499, 0.06886, 0.499, 0.06886, 0.499, 0.06886, 0.499, 0.06886, 0.499, 0.06886, 0.499, 0.06886, 0.499, 0.06886, 0.499, 0.06886, 0.499, 0.06886, 0.499, 0.06886, 0.499, 0.06886, 0.499, 0.06886, 0.499, 0.06886, 0.499, 0.06886, 0.5001, 0.1999, 0.5906, 0.1999, 0.5906, 1.75, 0.5001, 1.75, 0.5001, 0.3511, 0.5906, 0.3511, 0.5906, -0.1055, 0.5001, -0.1055, 0.5001, 0.7503, 0.5906, 0.7503, 0.5906, -0.8001, 0.5001, -0.8001, 0.5001, 0.8945, 0.5906, 0.8945, 0.5906, 1.351, 0.5001, 1.351, 0.5734, 0.8945, 0.1188, 0.8945, 0.1188, 1.351, 0.5734, 1.351, 0.4191, 0.7503, 0.3287, 0.7503, 0.3287, -0.8001, 0.4191, -0.8001, 0.4191, 0.3511, 0.3287, 0.3511, 0.3287, -0.1055, 0.4191, -0.1055, 0.4191, 0.1999, 0.3287, 0.1999, 0.3287, 1.75, 0.4191, 1.75, 0.4191, 0.8945, 0.3287, 0.8945, 0.3287, 1.351, 0.4191, 1.351, 0.412, 0.8945, 0.8666, 0.8945, 0.8666, 1.351, 0.412, 1.351, 0.5001, 0.7503, 0.5001, 1.059, 0.1259, 1.059, 0.1259, 0.7503, 0.5734, 0.3511, 0.6639, 0.3511, 0.6639, -0.1055, 0.5734, -0.1055, 0.4191, 0.7503, 0.4191, 1.059, 0.7934, 1.059, 0.7934, 0.7503, 0.5734, 0.8945, 0.6639, 0.8945, 0.6639, 1.351, 0.5734, 1.351, 0.4191, 0.8945, 0.7934, 0.8945, 0.7934, 1.351, 0.4191, 1.351, 0.4198, 0.3895, 0.3293, 0.3895, 0.3293, -0.9311, 0.4198, -0.9311, 0.4198, 0.3511, 0.3293, 0.3511, 0.3293, -0.1055, 0.4198, -0.1055, 0.4198, 0.06886, 0.3293, 0.06886, 0.3293, 1.389, 0.4198, 1.389, 0.4198, 0.8945, 0.3293, 0.8945, 0.3293, 1.351, 0.4198, 1.351, 0.3736, 0.8945, 0.7608, 0.8945, 0.7608, 1.351, 0.3736, 1.351, 0.499, 0.06886, 0.5894, 0.06886, 0.5894, 1.389, 0.499, 1.389, 0.499, 0.3511, 0.5894, 0.3511, 0.5894, -0.1055, 0.499, -0.1055, 0.499, 0.3895, 0.5894, 0.3895, 0.5894, -0.9311, 0.499, -0.9311, 0.499, 0.8945, 0.5894, 0.8945, 0.5894, 1.351, 0.499, 1.351, 0.4676, 0.8945, 0.08033, 0.8945, 0.08033, 1.351, 0.4676, 1.351, 0.4198, 0.814, 0.3293, 0.814, 0.3293, 0.3895, 0.4198, 0.3895, 0.4198, 0.3511, 0.3293, 0.3511, 0.3293, -0.1055, 0.4198, -0.1055, 0.4198, 0.3895, 0.3293, 0.3895, 0.3293, 0.814, 0.4198, 0.814, 0.4198, 0.8945, 0.3293, 0.8945, 0.3293, 1.351, 0.4198, 1.351, 0.4676, 0.8945, 0.5921, 0.8945, 0.5921, 1.351, 0.4676, 1.351, 0.499, 0.814, 0.499, 1.123, 0.1265, 1.123, 0.1265, 0.814, 0.5921, 0.3511, 0.6826, 0.3511, 0.6826, -0.1055, 0.5921, -0.1055, 0.5921, 0.8945, 0.6826, 0.8945, 0.6826, 1.351, 0.5921, 1.351, 0.499, 0.3895, 0.5894, 0.3895, 0.5894, 0.814, 0.499, 0.814, 0.499, 0.3511, 0.5894, 0.3511, 0.5894, -0.1055, 0.499, -0.1055, 0.499, 0.814, 0.5894, 0.814, 0.5894, 0.3895, 0.499, 0.3895, 0.499, 0.8945, 0.5894, 0.8945, 0.5894, 1.351, 0.499, 1.351, 0.5921, 0.8945, 0.4676, 0.8945, 0.4676, 1.351, 0.5921, 1.351, 0.4198, 0.3895, 0.4198, 0.0809, 0.7922, 0.0809, 0.7922, 0.3895, 0.4676, 0.3511, 0.3771, 0.3511, 0.3771, -0.1055, 0.4676, -0.1055, 0.4676, 0.8945, 0.3771, 0.8945, 0.3771, 1.351, 0.4676, 1.351, 0.5001, 0.814, 0.5906, 0.814, 0.5906, 1.2, 0.5001, 1.2, 0.5001, 0.3511, 0.5906, 0.3511, 0.5906, -0.1055, 0.5001, -0.1055, 0.5001, 0.1999, 0.5906, 0.1999, 0.5906, -0.186, 0.5001, -0.186, 0.5001, 0.8945, 0.5906, 0.8945, 0.5906, 1.351, 0.5001, 1.351, 0.412, 0.8945, 0.2989, 0.8945, 0.2989, 1.351, 0.412, 1.351, 0.4191, 0.1999, 0.3287, 0.1999, 0.3287, -0.186, 0.4191, -0.186, 0.4191, 0.3511, 0.3287, 0.3511, 0.3287, -0.1055, 0.4191, -0.1055, 0.4191, 0.814, 0.3287, 0.814, 0.3287, 1.2, 0.4191, 1.2, 0.4191, 0.8945, 0.3287, 0.8945, 0.3287, 1.351, 0.4191, 1.351, 0.5921, 0.8945, 0.7052, 0.8945, 0.7052, 1.351, 0.5921, 1.351, 0.5001, 0.1999, 0.5001, 0.5085, 0.1259, 0.5085, 0.1259, 0.1999, 0.412, 0.3511, 0.5025, 0.3511, 0.5025, -0.1055, 0.412, -0.1055, 0.412, 0.8945, 0.5025, 0.8945, 0.5025, 1.351, 0.412, 1.351, 0.499, 0.06886, 0.499, 0.06886, 0.499, -0.2397, 0.5894, 0.06886, 0.499, 0.06886, 0.499, 0.06886, 0.499, -0.2397, 0.5894, 0.06886, 0.499, 0.3511, 0.499, -0.1055, 0.5894, -0.1055, 0.5894, 0.3511, 0.5001, 0.7503, 0.5906, 0.7503, 0.5001, 1.059, 0.5001, 0.7503, 0.5906, 0.7503, 0.5001, 1.059, 0.5734, 0.8945, 0.5734, 1.351, 0.6639, 1.351, 0.6639, 0.8945, 0.4198, 0.06886, 0.4198, 0.06886, 0.4198, -0.2397, 0.3293, 0.06886, 0.4198, 0.06886, 0.4198, 0.06886, 0.4198, -0.2397, 0.3293, 0.06886, 0.4198, 0.3511, 0.4198, -0.1055, 0.3293, -0.1055, 0.3293, 0.3511, 0.4191, 0.7503, 0.3287, 0.7503, 0.4191, 1.059, 0.4191, 0.7503, 0.3287, 0.7503, 0.4191, 1.059, 0.6219, 0.8945, 0.6219, 1.351, 0.7124, 1.351, 0.7124, 0.8945, 0.5734, 0.8945, 0.5734, 1.351, 0.1188, 1.351, 0.1188, 0.8945, 0.5001, 0.8945, 0.1259, 0.8945, 0.1259, 1.351, 0.5001, 1.351, 0.5734, 0.8945, 0.1188, 0.8945, 0.1188, 1.351, 0.5734, 1.351, 0.3736, 0.8945, 0.3736, 1.351, 0.7608, 1.351, 0.7608, 0.8945, 0.5921, 0.8945, 0.4676, 0.8945, 0.4676, 1.351, 0.5921, 1.351, 0.5921, 0.8945, 0.5921, 1.351, 0.4676, 1.351, 0.4676, 0.8945, 0.3736, 0.8945, 0.7608, 0.8945, 0.7608, 1.351, 0.3736, 1.351, 0.499, 0.8945, 0.499, 1.351, 0.1265, 1.351, 0.1265, 0.8945])
me_cube_002.materials.append(mat_material_001)
me_cube_002.use_remesh_preserve_volume = False
me_cube_002.use_remesh_preserve_attributes = False
me_cube_002.use_mirror_vertex_groups = False
me_cube_002.update()

# ---- objects
ob_cube = bpy.data.objects.new('Cube', me_cube_002)
ob_lamp = bpy.data.objects.new('Lamp', light_spot)
ob_camera = bpy.data.objects.new('Camera', cam_camera)

# ---- transforms, parenting, visibility, modifiers, constraints
ob_cube.location = (0.0, 0.0, 0.0)
ob_cube.lock_rotations_4d = False
ob_cube.empty_display_type = 'ARROWS'
ob_cube.lineart.crease_threshold = 0.0
ob_lamp.location = (38.04, -49.05, 32.75)
ob_lamp.rotation_euler = (0.6503, 0.05522, 1.866)
ob_lamp.lock_rotations_4d = False
ob_lamp.empty_display_type = 'ARROWS'
ob_lamp.color = (0.0, 0.0, 0.0, 0.0)
ob_lamp.lineart.crease_threshold = 0.0
ob_camera.location = (38.16, -49.63, 22.14)
ob_camera.rotation_euler = (1.109, 0.01082, 0.8149)
ob_camera.lock_rotations_4d = False
ob_camera.empty_display_type = 'ARROWS'
ob_camera.color = (0.0, 0.0, 0.0, 0.0)
ob_camera.display_type = 'WIRE'
ob_camera.lineart.crease_threshold = 0.0

# ---- collection membership
col_collection_1.objects.link(ob_cube)
col_collection_1.objects.link(ob_lamp)
col_collection_1.objects.link(ob_camera)

# ---- scene / render settings (as saved in the file)
scene.camera = ob_camera
scene.frame_start = 1; scene.frame_end = 250; scene.frame_set(11)
scene.render.engine = 'BLENDER_EEVEE_NEXT'
scene.render.image_settings.file_format = 'JPEG'
scene.render.image_settings.color_mode = 'RGB'
scene.render.image_settings.compression = 90
scene.render.resolution_x = 800
scene.render.resolution_y = 600
scene.render.pixel_aspect_x = 100.0
scene.render.pixel_aspect_y = 100.0
scene.render.fps = 25
scene.render.dither_intensity = 0.0
scene.render.use_compositing = False
scene.render.use_sequencer = False
scene.render.bake_margin = 2
scene.render.bake_bias = 0.0
scene.render.use_stamp_time = False
scene.render.use_stamp_date = False
scene.render.use_stamp_frame = False
scene.render.use_stamp_camera = False
scene.render.use_stamp_scene = False
scene.render.use_stamp_filename = False
scene.render.use_stamp_render_time = False
scene.render.stamp_font_size = 0
scene.cycles.use_denoising = False
scene.cycles.samples = 10
scene.cycles.sampling_pattern = 'TABULATED_SOBOL'
scene.cycles.light_sampling_threshold = 0.0
scene.cycles.use_adaptive_sampling = False
scene.cycles.use_light_tree = False
scene.cycles.blur_glossy = 0.0
scene.cycles.volume_bounces = 1
scene.cycles.pixel_filter_type = 'GAUSSIAN'
scene.cycles.sample_clamp_indirect = 0.0
scene.view_settings.view_transform = 'Raw'
bpy.context.view_layer.update()
